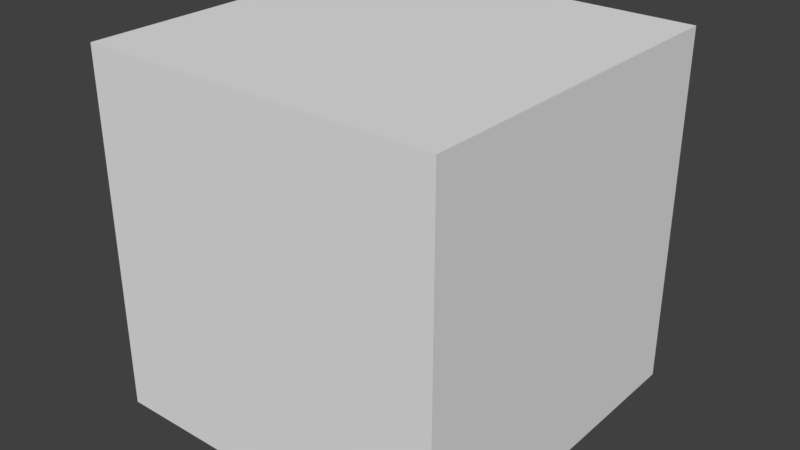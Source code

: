 # Source: dynamic_geometry.blend  (saved by Blender 2.78.0; exported with 4.5.12 LTS)
import bpy
from mathutils import Matrix  # noqa: F401  (used for matrix-valued properties, if any)

bpy.ops.wm.read_factory_settings(use_empty=True)
scene = bpy.context.scene
scene.name = 'Scene'

# ---- collections
col_collection_1 = bpy.data.collections.new('Collection 1'); scene.collection.children.link(col_collection_1)

# ---- materials (node trees are filled in below, after node groups)
mat_cube_mat = bpy.data.materials.new('Cube_mat')
mat_cube_mat.alpha_threshold = 0.0
mat_cube_mat.use_transparent_shadow = False
mat_cube_mat.roughness = 0.5

# ---- material node trees

# ---- world
world_world = bpy.data.worlds.new('World'); scene.world = world_world
world_world.color = (0.05088, 0.05088, 0.05088)
world_world.use_sun_shadow = False
world_world.sun_shadow_jitter_overblur = 0.0
world_world.cycles.sampling_method = 'MANUAL'

# ---- meshes
me_cube = bpy.data.meshes.new('Cube')
me_cube.from_pydata([(-1.0, -1.0, -1.0), (-1.0, -1.0, 1.0), (-1.0, 1.0, -1.0), (-1.0, 1.0, 1.0), (1.0, -1.0, -1.0), (1.0, -1.0, 1.0), (1.0, 1.0, -1.0), (1.0, 1.0, 1.0)], [], [(1, 2, 0), (3, 6, 2), (7, 4, 6), (5, 0, 4), (6, 0, 2), (3, 5, 7), (1, 3, 2), (3, 7, 6), (7, 5, 4), (5, 1, 0), (6, 4, 0), (3, 1, 5)])
me_cube.materials.append(mat_cube_mat)
me_cube.use_remesh_preserve_volume = False
me_cube.use_remesh_preserve_attributes = False
me_cube.use_mirror_vertex_groups = False
me_cube.update()

# ---- objects
ob_cube = bpy.data.objects.new('Cube', me_cube)

# ---- transforms, parenting, visibility, modifiers, constraints
ob_cube.location = (0.0, 0.0, 0.0)
ob_cube.display_type = 'SOLID'
ob_cube.show_all_edges = True
ob_cube.lineart.crease_threshold = 0.0

# ---- collection membership
col_collection_1.objects.link(ob_cube)

# ---- scene / render settings (as saved in the file)
scene.frame_start = 1; scene.frame_end = 250; scene.frame_set(0)
scene.render.engine = 'BLENDER_EEVEE_NEXT'
scene.render.resolution_percentage = 50
scene.render.dither_intensity = 0.0
scene.cycles.use_denoising = False
scene.cycles.samples = 128
scene.cycles.sampling_pattern = 'TABULATED_SOBOL'
scene.cycles.light_sampling_threshold = 0.0
scene.cycles.use_adaptive_sampling = False
scene.cycles.use_light_tree = False
scene.cycles.blur_glossy = 0.0
scene.cycles.sample_clamp_indirect = 0.0
scene.view_settings.view_transform = 'Standard'
bpy.context.view_layer.update()

# ---- added for rendering (the .blend has no active camera and no usable light): camera, sun
cam_auto = bpy.data.cameras.new('AutoCamera')
cam_auto.lens = 50.0
cam_auto.sensor_width = 36.0
cam_auto.clip_end = 1000.0
ob_auto_camera = bpy.data.objects.new('AutoCamera', cam_auto)
scene.collection.objects.link(ob_auto_camera)
ob_auto_camera.location = (3.20507, -3.84609, 2.56406)
ob_auto_camera.rotation_euler = (1.09748, -7.21219e-08, 0.694738)
scene.camera = ob_auto_camera
light_auto_sun = bpy.data.lights.new('AutoSun', 'SUN')
light_auto_sun.energy = 3.0
light_auto_sun.angle = 0.0523599
ob_auto_sun = bpy.data.objects.new('AutoSun', light_auto_sun)
scene.collection.objects.link(ob_auto_sun)
ob_auto_sun.rotation_euler = (0.872665, 0.174533, 0.523599)
bpy.context.view_layer.update()
